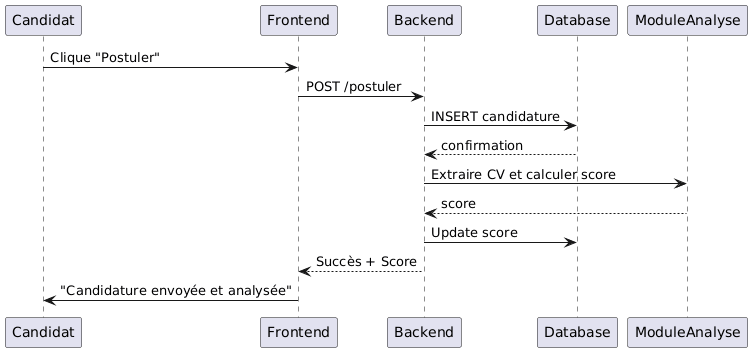

The diagram above was rendered by PlantUML. Its source (embedded in the PNG):
@startuml
participant Candidat
participant Frontend
participant Backend
participant Database
participant ModuleAnalyse as Analyse

Candidat -> Frontend : Clique "Postuler"
Frontend -> Backend : POST /postuler
Backend -> Database : INSERT candidature
Database --> Backend : confirmation
Backend -> Analyse : Extraire CV et calculer score
Analyse --> Backend : score
Backend -> Database : Update score
Backend --> Frontend : Succès + Score
Frontend -> Candidat : "Candidature envoyée et analysée"
@enduml